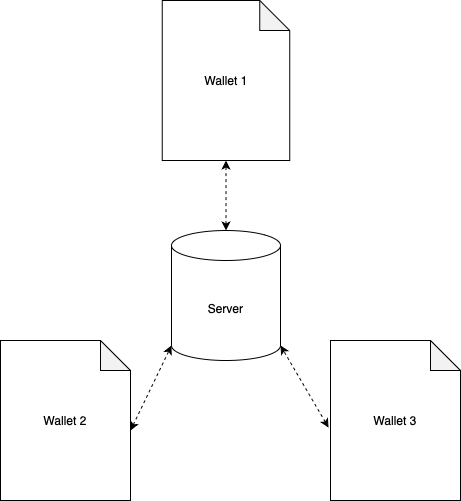

The diagram above was exported from draw.io. Its source (the exported page's mxGraphModel, read from the mxfile embedded in the PNG):
<mxGraphModel dx="954" dy="647" grid="1" gridSize="10" guides="1" tooltips="1" connect="1" arrows="1" fold="1" page="1" pageScale="1" pageWidth="827" pageHeight="1169" math="0" shadow="0">
  <root>
    <mxCell id="0" />
    <mxCell id="1" parent="0" />
    <mxCell id="ww6UWEFiug52ToV4O1Ln-1" value="Wallet 2" style="shape=note;whiteSpace=wrap;html=1;backgroundOutline=1;darkOpacity=0.05;" vertex="1" parent="1">
      <mxGeometry x="210" y="360" width="130" height="160" as="geometry" />
    </mxCell>
    <mxCell id="n6DQnqwGaQwodfue885a-12" value="4" style="text;html=1;align=center;verticalAlign=middle;whiteSpace=wrap;rounded=0;" vertex="1" parent="1">
      <mxGeometry x="428" y="240" width="26" height="30" as="geometry" />
    </mxCell>
    <mxCell id="ww6UWEFiug52ToV4O1Ln-2" value="Wallet 1" style="shape=note;whiteSpace=wrap;html=1;backgroundOutline=1;darkOpacity=0.05;" vertex="1" parent="1">
      <mxGeometry x="371.75" y="20" width="127.5" height="160" as="geometry" />
    </mxCell>
    <mxCell id="ww6UWEFiug52ToV4O1Ln-3" value="Wallet 3" style="shape=note;whiteSpace=wrap;html=1;backgroundOutline=1;darkOpacity=0.05;" vertex="1" parent="1">
      <mxGeometry x="540" y="360" width="130" height="160" as="geometry" />
    </mxCell>
    <mxCell id="ww6UWEFiug52ToV4O1Ln-4" value="Server" style="shape=cylinder3;whiteSpace=wrap;html=1;boundedLbl=1;backgroundOutline=1;size=15;" vertex="1" parent="1">
      <mxGeometry x="381" y="250" width="109" height="130" as="geometry" />
    </mxCell>
    <mxCell id="ww6UWEFiug52ToV4O1Ln-6" value="" style="endArrow=classic;startArrow=classic;html=1;rounded=0;entryX=0.5;entryY=1;entryDx=0;entryDy=0;entryPerimeter=0;exitX=0.5;exitY=0;exitDx=0;exitDy=0;exitPerimeter=0;dashed=1;endFill=1;" edge="1" parent="1" source="ww6UWEFiug52ToV4O1Ln-4" target="ww6UWEFiug52ToV4O1Ln-2">
      <mxGeometry width="50" height="50" relative="1" as="geometry">
        <mxPoint x="420" y="360" as="sourcePoint" />
        <mxPoint x="470" y="310" as="targetPoint" />
      </mxGeometry>
    </mxCell>
    <mxCell id="ww6UWEFiug52ToV4O1Ln-8" value="" style="endArrow=classic;startArrow=classic;html=1;rounded=0;entryX=1;entryY=1;entryDx=0;entryDy=-15;entryPerimeter=0;exitX=-0.015;exitY=0.544;exitDx=0;exitDy=0;exitPerimeter=0;dashed=1;endFill=1;" edge="1" parent="1" source="ww6UWEFiug52ToV4O1Ln-3" target="ww6UWEFiug52ToV4O1Ln-4">
      <mxGeometry width="50" height="50" relative="1" as="geometry">
        <mxPoint x="434" y="320" as="sourcePoint" />
        <mxPoint x="434" y="240" as="targetPoint" />
      </mxGeometry>
    </mxCell>
    <mxCell id="n6DQnqwGaQwodfue885a-16" value="" style="endArrow=classic;startArrow=classic;html=1;rounded=0;entryX=0;entryY=1;entryDx=0;entryDy=-15;entryPerimeter=0;exitX=0;exitY=0;exitDx=130;exitDy=90;exitPerimeter=0;dashed=1;endFill=1;" edge="1" parent="1" source="ww6UWEFiug52ToV4O1Ln-1" target="ww6UWEFiug52ToV4O1Ln-4">
      <mxGeometry width="50" height="50" relative="1" as="geometry">
        <mxPoint x="454" y="487" as="sourcePoint" />
        <mxPoint x="351" y="390" as="targetPoint" />
      </mxGeometry>
    </mxCell>
  </root>
</mxGraphModel>